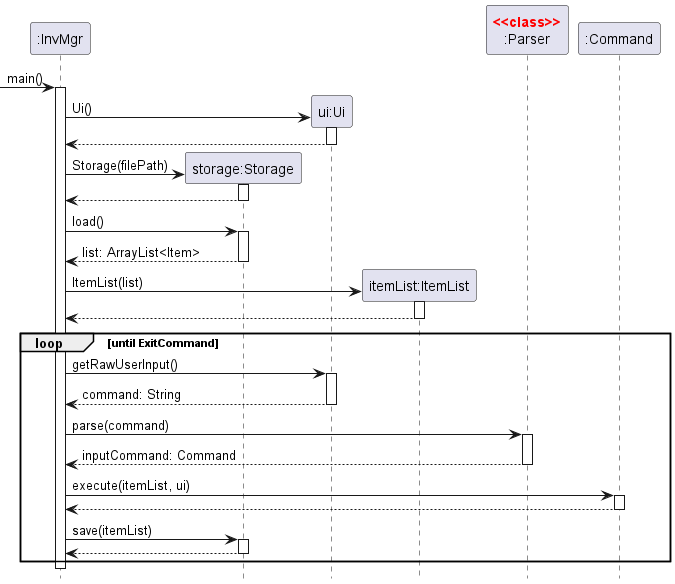

The diagram above was rendered by PlantUML. Its source (embedded in the PNG):
@startuml

hide footbox
skinparam guillemet false
skinparam sequenceStereotypeFontColor red
skinparam sequenceStereotypeFontStyle bold

participant ":InvMgr" as InvMgr
participant "storage:Storage" as Storage
participant "ui:Ui" as Ui
participant "itemList:ItemList" as ItemList
participant ":Parser" as Parser <<class>>
participant ":Command" as Command

-> InvMgr: main()
activate InvMgr
    create Ui
    InvMgr -> Ui: Ui()
    activate Ui
    return

    create Storage
    InvMgr -> Storage: Storage(filePath)
    activate Storage
    return

    InvMgr -> Storage: load()
    activate Storage
    return list: ArrayList<Item>

    create ItemList
    InvMgr -> ItemList: ItemList(list)
    activate ItemList
    return

    loop until ExitCommand
        InvMgr -> Ui: getRawUserInput()
        activate Ui
        return command: String

        InvMgr -> Parser: parse(command)
        activate Parser
        return inputCommand: Command

        InvMgr -> Command: execute(itemList, ui)
        activate Command
        return

        InvMgr -> Storage: save(itemList)
        activate Storage
        return
    end
deactivate InvMgr

@enduml